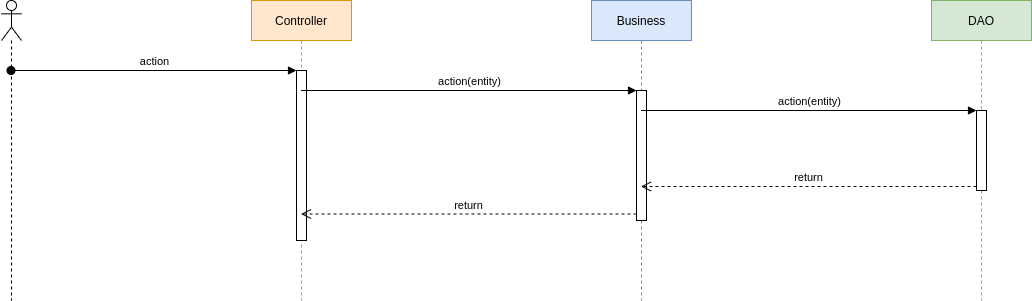

The diagram above was exported from draw.io. Its source (the exported page's mxGraphModel, read from the mxfile embedded in the PNG):
<mxGraphModel dx="1355" dy="725" grid="1" gridSize="10" guides="1" tooltips="1" connect="1" arrows="1" fold="1" page="1" pageScale="1" pageWidth="1169" pageHeight="826" background="#ffffff" math="0" shadow="0">
  <root>
    <mxCell id="0" />
    <mxCell id="1" parent="0" />
    <mxCell id="7J1v048ug7ice0n6PW82-42" value="" style="shape=umlLifeline;participant=umlActor;perimeter=lifelinePerimeter;whiteSpace=wrap;html=1;container=1;collapsible=0;recursiveResize=0;verticalAlign=top;spacingTop=36;labelBackgroundColor=#ffffff;outlineConnect=0;" vertex="1" parent="1">
      <mxGeometry x="30" y="30" width="20" height="300" as="geometry" />
    </mxCell>
    <mxCell id="7J1v048ug7ice0n6PW82-45" value="Business" style="shape=umlLifeline;perimeter=lifelinePerimeter;whiteSpace=wrap;html=1;container=1;collapsible=0;recursiveResize=0;outlineConnect=0;fillColor=#dae8fc;strokeColor=#6c8ebf;" vertex="1" parent="1">
      <mxGeometry x="620" y="30" width="100" height="300" as="geometry" />
    </mxCell>
    <mxCell id="7J1v048ug7ice0n6PW82-55" value="" style="html=1;points=[];perimeter=orthogonalPerimeter;" vertex="1" parent="7J1v048ug7ice0n6PW82-45">
      <mxGeometry x="45" y="90" width="10" height="130" as="geometry" />
    </mxCell>
    <mxCell id="7J1v048ug7ice0n6PW82-46" value="Controller" style="shape=umlLifeline;perimeter=lifelinePerimeter;whiteSpace=wrap;html=1;container=1;collapsible=0;recursiveResize=0;outlineConnect=0;fillColor=#ffe6cc;strokeColor=#d79b00;" vertex="1" parent="1">
      <mxGeometry x="280" y="30" width="100" height="300" as="geometry" />
    </mxCell>
    <mxCell id="7J1v048ug7ice0n6PW82-53" value="" style="html=1;points=[];perimeter=orthogonalPerimeter;" vertex="1" parent="7J1v048ug7ice0n6PW82-46">
      <mxGeometry x="45" y="70" width="10" height="170" as="geometry" />
    </mxCell>
    <mxCell id="7J1v048ug7ice0n6PW82-47" value="DAO" style="shape=umlLifeline;perimeter=lifelinePerimeter;whiteSpace=wrap;html=1;container=1;collapsible=0;recursiveResize=0;outlineConnect=0;fillColor=#d5e8d4;strokeColor=#82b366;" vertex="1" parent="1">
      <mxGeometry x="960" y="30" width="100" height="300" as="geometry" />
    </mxCell>
    <mxCell id="7J1v048ug7ice0n6PW82-58" value="" style="html=1;points=[];perimeter=orthogonalPerimeter;" vertex="1" parent="7J1v048ug7ice0n6PW82-47">
      <mxGeometry x="45" y="110" width="10" height="80" as="geometry" />
    </mxCell>
    <mxCell id="7J1v048ug7ice0n6PW82-54" value="action" style="html=1;verticalAlign=bottom;startArrow=oval;endArrow=block;startSize=8;" edge="1" target="7J1v048ug7ice0n6PW82-53" parent="1">
      <mxGeometry relative="1" as="geometry">
        <mxPoint x="39.5" y="100" as="sourcePoint" />
      </mxGeometry>
    </mxCell>
    <mxCell id="7J1v048ug7ice0n6PW82-56" value="action(entity)" style="html=1;verticalAlign=bottom;endArrow=block;entryX=0;entryY=0;" edge="1" target="7J1v048ug7ice0n6PW82-55" parent="1" source="7J1v048ug7ice0n6PW82-46">
      <mxGeometry relative="1" as="geometry">
        <mxPoint x="350" y="120" as="sourcePoint" />
      </mxGeometry>
    </mxCell>
    <mxCell id="7J1v048ug7ice0n6PW82-57" value="return" style="html=1;verticalAlign=bottom;endArrow=open;dashed=1;endSize=8;exitX=0;exitY=0.95;" edge="1" source="7J1v048ug7ice0n6PW82-55" parent="1" target="7J1v048ug7ice0n6PW82-46">
      <mxGeometry relative="1" as="geometry">
        <mxPoint x="470" y="406" as="targetPoint" />
      </mxGeometry>
    </mxCell>
    <mxCell id="7J1v048ug7ice0n6PW82-59" value="action(entity)" style="html=1;verticalAlign=bottom;endArrow=block;entryX=0;entryY=0;" edge="1" target="7J1v048ug7ice0n6PW82-58" parent="1" source="7J1v048ug7ice0n6PW82-45">
      <mxGeometry relative="1" as="geometry">
        <mxPoint x="470" y="330" as="sourcePoint" />
      </mxGeometry>
    </mxCell>
    <mxCell id="7J1v048ug7ice0n6PW82-60" value="return" style="html=1;verticalAlign=bottom;endArrow=open;dashed=1;endSize=8;exitX=0;exitY=0.95;" edge="1" source="7J1v048ug7ice0n6PW82-58" parent="1" target="7J1v048ug7ice0n6PW82-45">
      <mxGeometry relative="1" as="geometry">
        <mxPoint x="470" y="406" as="targetPoint" />
      </mxGeometry>
    </mxCell>
  </root>
</mxGraphModel>